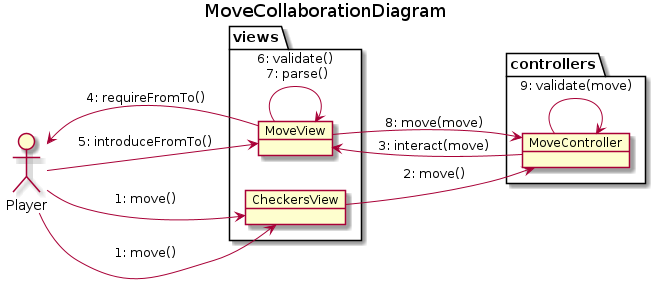

The diagram above was rendered by PlantUML. Its source (embedded in the PNG):
@startuml MoveCollaborationDiagram
title MoveCollaborationDiagram
left to right direction

allow_mixing

actor Player
package views  {

    object  CheckersView{

    }
    object  MoveView{

    }
}
package controllers  {

    object  MoveController{

    }
}

Player --> CheckersView : \n1: move()

' object CheckersView
' object MoveView as MoveView
' object MoveController as MoveController
Player --> CheckersView : \n1: move()
CheckersView --> MoveController : 2: move()
MoveController --> MoveView : 3: interact(move)
MoveView --> Player : 4: requireFromTo()
Player --> MoveView : 5: introduceFromTo()
MoveView -> MoveView : 6: validate()\n 7: parse()
MoveView --> MoveController : 8: move(move)
MoveController -> MoveController : 9: validate(move)
@enduml